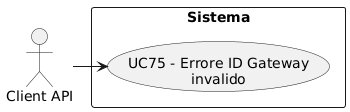

The diagram above was rendered by PlantUML. Its source (embedded in the PNG):
@startuml
skinparam wrapWidth 200
skinparam MaxMessageSize 150
top to bottom direction
skinparam packageStyle rectangle

actor "Client API" as CA_api_client

rectangle "Sistema" {
    usecase "UC75 - Errore ID Gateway invalido" as err_id_gateway_invalido
}

CA_api_client -right-> err_id_gateway_invalido
@enduml